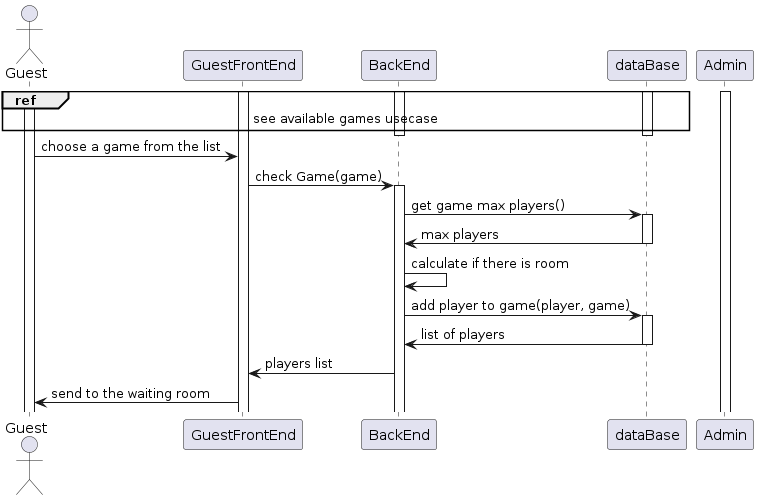

The diagram above was rendered by PlantUML. Its source (embedded in the PNG):
@startuml
 
actor Guest

Activate Guest
Activate GuestFrontEnd
Activate BackEnd
Activate dataBase
Activate Admin
 
ref over Guest,GuestFrontEnd, BackEnd, dataBase : see available games usecase
deactivate BackEnd
deactivate dataBase
Guest -> GuestFrontEnd : choose a game from the list
GuestFrontEnd -> BackEnd : check Game(game)
Activate BackEnd
BackEnd -> dataBase : get game max players()
Activate dataBase
dataBase -> BackEnd : max players
deactivate dataBase
BackEnd -> BackEnd : calculate if there is room
BackEnd -> dataBase : add player to game(player, game)
Activate dataBase
dataBase -> BackEnd : list of players
deactivate dataBase
BackEnd -> GuestFrontEnd : players list

GuestFrontEnd -> Guest : send to the waiting room
@enduml